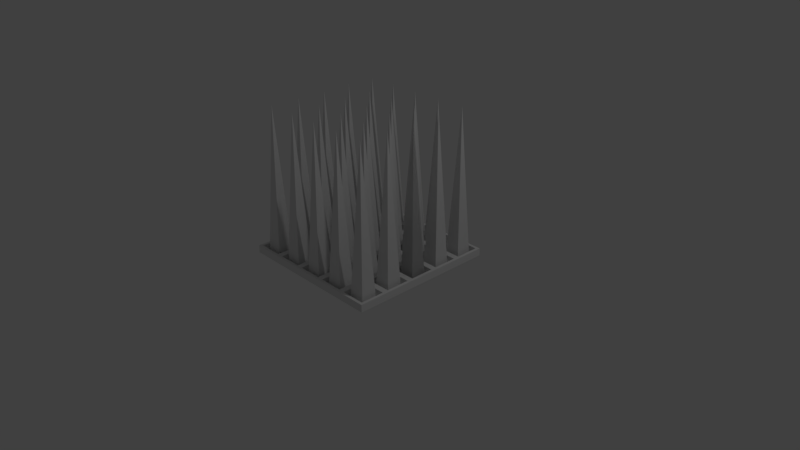 # Source: spikes.blend  (saved by Blender 2.79.0; exported with 4.5.12 LTS)
import bpy
from mathutils import Matrix  # noqa: F401  (used for matrix-valued properties, if any)

bpy.ops.wm.read_factory_settings(use_empty=True)
scene = bpy.context.scene
scene.name = 'Scene'

# ---- collections
col_collection_1 = bpy.data.collections.new('Collection 1'); scene.collection.children.link(col_collection_1)

# ---- materials (node trees are filled in below, after node groups)
mat_material = bpy.data.materials.new('Material')
mat_material.alpha_threshold = 0.0
mat_material.use_transparent_shadow = False
mat_material.roughness = 0.5
mat_material.line_color = (0.0, 0.0, 0.0, 1.0)

# ---- material node trees

# ---- world
world_world = bpy.data.worlds.new('World'); scene.world = world_world
world_world.color = (0.05088, 0.05088, 0.05088)
world_world.use_sun_shadow = False
world_world.sun_shadow_jitter_overblur = 0.0
world_world.cycles.sampling_method = 'MANUAL'

# ---- cameras
cam_camera = bpy.data.cameras.new('Camera')
cam_camera.clip_end = 100.0
cam_camera.lens = 35.0
cam_camera.sensor_width = 32.0
cam_camera.sensor_height = 18.0
cam_camera.ortho_scale = 7.314
cam_camera.dof.focus_distance = 0.0
cam_camera.dof.aperture_fstop = 128.0

# ---- lights
light_lamp = bpy.data.lights.new('Lamp', 'POINT')
light_lamp.transmission_factor = 0.0
light_lamp.cutoff_distance = 30.0
light_lamp.energy = 100.0
light_lamp.shadow_buffer_clip_start = 1.001
light_lamp.shadow_soft_size = 0.1
light_lamp.shadow_maximum_resolution = 0.006
light_lamp.use_absolute_resolution = True

# ---- meshes
me_cube = bpy.data.meshes.new('Cube')
me_cube.from_pydata([(1.0, 1.0, -1.0), (1.0, -1.0, -1.0), (-1.0, -1.0, -1.0), (-1.0, 1.0, -1.0), (1.0, 1.0, 1.0), (1.0, -1.0, 1.0), (-1.0, -1.0, 1.0), (-1.0, 1.0, 1.0), (1.0, 0.6, 1.0), (1.0, 0.2, 1.0), (1.0, -0.2, 1.0), (1.0, -0.6, 1.0), (0.6, 1.0, 1.0), (0.2, 1.0, 1.0), (-0.2, 1.0, 1.0), (-0.6, 1.0, 1.0), (0.6, -1.0, 1.0), (0.2, -1.0, 1.0), (-0.2, -1.0, 1.0), (-0.6, -1.0, 1.0), (-1.0, -0.6, 1.0), (-1.0, -0.2, 1.0), (-1.0, 0.2, 1.0), (-1.0, 0.6, 1.0), (0.6, 0.6, 1.0), (0.6, 0.2, 1.0), (0.6, -0.2, 1.0), (0.6, -0.6, 1.0), (0.2, 0.6, 1.0), (0.2, 0.2, 1.0), (0.2, -0.2, 1.0), (0.2, -0.6, 1.0), (-0.2, 0.6, 1.0), (-0.2, 0.2, 1.0), (-0.2, -0.2, 1.0), (-0.2, -0.6, 1.0), (-0.6, 0.6, 1.0), (-0.6, 0.2, 1.0), (-0.6, -0.2, 1.0), (-0.6, -0.6, 1.0), (-0.6387, -0.6387, -0.7861), (-0.9613, -0.6387, -0.7861), (-0.9613, -0.9613, -0.7861), (-0.6387, -0.9613, -0.7861), (0.9613, -0.6387, -0.7861), (0.6387, -0.6387, -0.7861), (0.6387, -0.9613, -0.7861), (0.9613, -0.9613, -0.7861), (0.5613, -0.6387, -0.7861), (0.2387, -0.6387, -0.7861), (0.2387, -0.9613, -0.7861), (0.5613, -0.9613, -0.7861), (0.1613, -0.6387, -0.7861), (-0.1613, -0.6387, -0.7861), (-0.1613, -0.9613, -0.7861), (0.1613, -0.9613, -0.7861), (-0.2387, -0.6387, -0.7861), (-0.5613, -0.6387, -0.7861), (-0.5613, -0.9613, -0.7861), (-0.2387, -0.9613, -0.7861), (0.9613, 0.9613, -0.7861), (0.6387, 0.9613, -0.7861), (0.6387, 0.6387, -0.7861), (0.9613, 0.6387, -0.7861), (0.9613, 0.5613, -0.7861), (0.6387, 0.5613, -0.7861), (0.6387, 0.2387, -0.7861), (0.9613, 0.2387, -0.7861), (0.9613, 0.1613, -0.7861), (0.6387, 0.1613, -0.7861), (0.6387, -0.1613, -0.7861), (0.9613, -0.1613, -0.7861), (0.9613, -0.2387, -0.7861), (0.6387, -0.2387, -0.7861), (0.6387, -0.5613, -0.7861), (0.9613, -0.5613, -0.7861), (0.5613, 0.9613, -0.7861), (0.2387, 0.9613, -0.7861), (0.2387, 0.6387, -0.7861), (0.5613, 0.6387, -0.7861), (0.5613, 0.5613, -0.7861), (0.2387, 0.5613, -0.7861), (0.2387, 0.2387, -0.7861), (0.5613, 0.2387, -0.7861), (0.5613, 0.1613, -0.7861), (0.2387, 0.1613, -0.7861), (0.2387, -0.1613, -0.7861), (0.5613, -0.1613, -0.7861), (0.5613, -0.2387, -0.7861), (0.2387, -0.2387, -0.7861), (0.2387, -0.5613, -0.7861), (0.5613, -0.5613, -0.7861), (0.1613, 0.9613, -0.7861), (-0.1613, 0.9613, -0.7861), (-0.1613, 0.6387, -0.7861), (0.1613, 0.6387, -0.7861), (0.1613, 0.5613, -0.7861), (-0.1613, 0.5613, -0.7861), (-0.1613, 0.2387, -0.7861), (0.1613, 0.2387, -0.7861), (0.1613, 0.1613, -0.7861), (-0.1613, 0.1613, -0.7861), (-0.1613, -0.1613, -0.7861), (0.1613, -0.1613, -0.7861), (0.1613, -0.2387, -0.7861), (-0.1613, -0.2387, -0.7861), (-0.1613, -0.5613, -0.7861), (0.1613, -0.5613, -0.7861), (-0.2387, 0.9613, -0.7861), (-0.5613, 0.9613, -0.7861), (-0.5613, 0.6387, -0.7861), (-0.2387, 0.6387, -0.7861), (-0.2387, 0.5613, -0.7861), (-0.5613, 0.5613, -0.7861), (-0.5613, 0.2387, -0.7861), (-0.2387, 0.2387, -0.7861), (-0.2387, 0.1613, -0.7861), (-0.5613, 0.1613, -0.7861), (-0.5613, -0.1613, -0.7861), (-0.2387, -0.1613, -0.7861), (-0.2387, -0.2387, -0.7861), (-0.5613, -0.2387, -0.7861), (-0.5613, -0.5613, -0.7861), (-0.2387, -0.5613, -0.7861), (-0.6387, 0.9613, -0.7861), (-0.9613, 0.9613, -0.7861), (-0.9613, 0.6387, -0.7861), (-0.6387, 0.6387, -0.7861), (-0.6387, 0.5613, -0.7861), (-0.9613, 0.5613, -0.7861), (-0.9613, 0.2387, -0.7861), (-0.6387, 0.2387, -0.7861), (-0.6387, 0.1613, -0.7861), (-0.9613, 0.1613, -0.7861), (-0.9613, -0.1613, -0.7861), (-0.6387, -0.1613, -0.7861), (-0.6387, -0.2387, -0.7861), (-0.9613, -0.2387, -0.7861), (-0.9613, -0.5613, -0.7861), (-0.6387, -0.5613, -0.7861), (-0.9613, -0.6387, 1.0), (-0.6387, -0.6387, 1.0), (-0.6387, -0.9613, 1.0), (-0.9613, -0.9613, 1.0), (0.6387, -0.6387, 1.0), (0.9613, -0.6387, 1.0), (0.9613, -0.9613, 1.0), (0.6387, -0.9613, 1.0), (0.2387, -0.6387, 1.0), (0.5613, -0.6387, 1.0), (0.5613, -0.9613, 1.0), (0.2387, -0.9613, 1.0), (-0.1613, -0.6387, 1.0), (0.1613, -0.6387, 1.0), (0.1613, -0.9613, 1.0), (-0.1613, -0.9613, 1.0), (-0.5613, -0.6387, 1.0), (-0.2387, -0.6387, 1.0), (-0.2387, -0.9613, 1.0), (-0.5613, -0.9613, 1.0), (0.9613, 0.9613, 1.0), (0.6387, 0.9613, 1.0), (0.9613, 0.6387, 1.0), (0.6387, 0.6387, 1.0), (0.6387, 0.5613, 1.0), (0.9613, 0.5613, 1.0), (0.9613, 0.2387, 1.0), (0.6387, 0.2387, 1.0), (0.6387, 0.1613, 1.0), (0.9613, 0.1613, 1.0), (0.9613, -0.1613, 1.0), (0.6387, -0.1613, 1.0), (0.6387, -0.2387, 1.0), (0.9613, -0.2387, 1.0), (0.9613, -0.5613, 1.0), (0.6387, -0.5613, 1.0), (0.5613, 0.9613, 1.0), (0.2387, 0.9613, 1.0), (0.5613, 0.6387, 1.0), (0.2387, 0.6387, 1.0), (0.2387, 0.5613, 1.0), (0.5613, 0.5613, 1.0), (0.5613, 0.2387, 1.0), (0.2387, 0.2387, 1.0), (0.2387, 0.1613, 1.0), (0.5613, 0.1613, 1.0), (0.5613, -0.1613, 1.0), (0.2387, -0.1613, 1.0), (0.2387, -0.2387, 1.0), (0.5613, -0.2387, 1.0), (0.5613, -0.5613, 1.0), (0.2387, -0.5613, 1.0), (0.1613, 0.9613, 1.0), (-0.1613, 0.9613, 1.0), (0.1613, 0.6387, 1.0), (-0.1613, 0.6387, 1.0), (-0.1613, 0.5613, 1.0), (0.1613, 0.5613, 1.0), (0.1613, 0.2387, 1.0), (-0.1613, 0.2387, 1.0), (-0.1613, 0.1613, 1.0), (0.1613, 0.1613, 1.0), (0.1613, -0.1613, 1.0), (-0.1613, -0.1613, 1.0), (-0.1613, -0.2387, 1.0), (0.1613, -0.2387, 1.0), (0.1613, -0.5613, 1.0), (-0.1613, -0.5613, 1.0), (-0.2387, 0.9613, 1.0), (-0.5613, 0.9613, 1.0), (-0.2387, 0.6387, 1.0), (-0.5613, 0.6387, 1.0), (-0.5613, 0.5613, 1.0), (-0.2387, 0.5613, 1.0), (-0.2387, 0.2387, 1.0), (-0.5613, 0.2387, 1.0), (-0.5613, 0.1613, 1.0), (-0.2387, 0.1613, 1.0), (-0.2387, -0.1613, 1.0), (-0.5613, -0.1613, 1.0), (-0.5613, -0.2387, 1.0), (-0.2387, -0.2387, 1.0), (-0.2387, -0.5613, 1.0), (-0.5613, -0.5613, 1.0), (-0.6387, 0.9613, 1.0), (-0.9613, 0.9613, 1.0), (-0.6387, 0.6387, 1.0), (-0.9613, 0.6387, 1.0), (-0.9613, 0.5613, 1.0), (-0.6387, 0.5613, 1.0), (-0.6387, 0.2387, 1.0), (-0.9613, 0.2387, 1.0), (-0.9613, 0.1613, 1.0), (-0.6387, 0.1613, 1.0), (-0.6387, -0.1613, 1.0), (-0.9613, -0.1613, 1.0), (-0.9613, -0.2387, 1.0), (-0.6387, -0.2387, 1.0), (-0.6387, -0.5613, 1.0), (-0.9613, -0.5613, 1.0)], [], [(0, 1, 2, 3), (40, 41, 42, 43), (0, 4, 8, 9, 10, 11, 5, 1), (1, 5, 16, 17, 18, 19, 6, 2), (2, 6, 20, 21, 22, 23, 7, 3), (4, 0, 3, 7, 15, 14, 13, 12), (44, 45, 46, 47), (48, 49, 50, 51), (52, 53, 54, 55), (56, 57, 58, 59), (60, 61, 62, 63), (64, 65, 66, 67), (68, 69, 70, 71), (72, 73, 74, 75), (76, 77, 78, 79), (80, 81, 82, 83), (84, 85, 86, 87), (88, 89, 90, 91), (92, 93, 94, 95), (96, 97, 98, 99), (100, 101, 102, 103), (104, 105, 106, 107), (108, 109, 110, 111), (112, 113, 114, 115), (116, 117, 118, 119), (120, 121, 122, 123), (124, 125, 126, 127), (128, 129, 130, 131), (132, 133, 134, 135), (136, 137, 138, 139), (39, 20, 140, 141), (20, 6, 143, 140), (6, 19, 142, 143), (19, 39, 141, 142), (11, 27, 144, 145), (27, 16, 147, 144), (16, 5, 146, 147), (5, 11, 145, 146), (27, 31, 148, 149), (31, 17, 151, 148), (17, 16, 150, 151), (16, 27, 149, 150), (31, 35, 152, 153), (35, 18, 155, 152), (18, 17, 154, 155), (17, 31, 153, 154), (35, 39, 156, 157), (39, 19, 159, 156), (19, 18, 158, 159), (18, 35, 157, 158), (4, 12, 161, 160), (12, 24, 163, 161), (24, 8, 162, 163), (8, 4, 160, 162), (8, 24, 164, 165), (24, 25, 167, 164), (25, 9, 166, 167), (9, 8, 165, 166), (9, 25, 168, 169), (25, 26, 171, 168), (26, 10, 170, 171), (10, 9, 169, 170), (10, 26, 172, 173), (26, 27, 175, 172), (27, 11, 174, 175), (11, 10, 173, 174), (12, 13, 177, 176), (13, 28, 179, 177), (28, 24, 178, 179), (24, 12, 176, 178), (24, 28, 180, 181), (28, 29, 183, 180), (29, 25, 182, 183), (25, 24, 181, 182), (25, 29, 184, 185), (29, 30, 187, 184), (30, 26, 186, 187), (26, 25, 185, 186), (26, 30, 188, 189), (30, 31, 191, 188), (31, 27, 190, 191), (27, 26, 189, 190), (13, 14, 193, 192), (14, 32, 195, 193), (32, 28, 194, 195), (28, 13, 192, 194), (28, 32, 196, 197), (32, 33, 199, 196), (33, 29, 198, 199), (29, 28, 197, 198), (29, 33, 200, 201), (33, 34, 203, 200), (34, 30, 202, 203), (30, 29, 201, 202), (30, 34, 204, 205), (34, 35, 207, 204), (35, 31, 206, 207), (31, 30, 205, 206), (14, 15, 209, 208), (15, 36, 211, 209), (36, 32, 210, 211), (32, 14, 208, 210), (32, 36, 212, 213), (36, 37, 215, 212), (37, 33, 214, 215), (33, 32, 213, 214), (33, 37, 216, 217), (37, 38, 219, 216), (38, 34, 218, 219), (34, 33, 217, 218), (34, 38, 220, 221), (38, 39, 223, 220), (39, 35, 222, 223), (35, 34, 221, 222), (15, 7, 225, 224), (7, 23, 227, 225), (23, 36, 226, 227), (36, 15, 224, 226), (36, 23, 228, 229), (23, 22, 231, 228), (22, 37, 230, 231), (37, 36, 229, 230), (37, 22, 232, 233), (22, 21, 235, 232), (21, 38, 234, 235), (38, 37, 233, 234), (38, 21, 236, 237), (21, 20, 239, 236), (20, 39, 238, 239), (39, 38, 237, 238), (41, 40, 141, 140), (40, 43, 142, 141), (42, 41, 140, 143), (43, 42, 143, 142), (45, 44, 145, 144), (44, 47, 146, 145), (46, 45, 144, 147), (47, 46, 147, 146), (49, 48, 149, 148), (48, 51, 150, 149), (50, 49, 148, 151), (51, 50, 151, 150), (53, 52, 153, 152), (52, 55, 154, 153), (54, 53, 152, 155), (55, 54, 155, 154), (57, 56, 157, 156), (56, 59, 158, 157), (58, 57, 156, 159), (59, 58, 159, 158), (61, 60, 160, 161), (60, 63, 162, 160), (62, 61, 161, 163), (63, 62, 163, 162), (65, 64, 165, 164), (64, 67, 166, 165), (66, 65, 164, 167), (67, 66, 167, 166), (69, 68, 169, 168), (68, 71, 170, 169), (70, 69, 168, 171), (71, 70, 171, 170), (73, 72, 173, 172), (72, 75, 174, 173), (74, 73, 172, 175), (75, 74, 175, 174), (77, 76, 176, 177), (76, 79, 178, 176), (78, 77, 177, 179), (79, 78, 179, 178), (81, 80, 181, 180), (80, 83, 182, 181), (82, 81, 180, 183), (83, 82, 183, 182), (85, 84, 185, 184), (84, 87, 186, 185), (86, 85, 184, 187), (87, 86, 187, 186), (89, 88, 189, 188), (88, 91, 190, 189), (90, 89, 188, 191), (91, 90, 191, 190), (93, 92, 192, 193), (92, 95, 194, 192), (94, 93, 193, 195), (95, 94, 195, 194), (97, 96, 197, 196), (96, 99, 198, 197), (98, 97, 196, 199), (99, 98, 199, 198), (101, 100, 201, 200), (100, 103, 202, 201), (102, 101, 200, 203), (103, 102, 203, 202), (105, 104, 205, 204), (104, 107, 206, 205), (106, 105, 204, 207), (107, 106, 207, 206), (109, 108, 208, 209), (108, 111, 210, 208), (110, 109, 209, 211), (111, 110, 211, 210), (113, 112, 213, 212), (112, 115, 214, 213), (114, 113, 212, 215), (115, 114, 215, 214), (117, 116, 217, 216), (116, 119, 218, 217), (118, 117, 216, 219), (119, 118, 219, 218), (121, 120, 221, 220), (120, 123, 222, 221), (122, 121, 220, 223), (123, 122, 223, 222), (125, 124, 224, 225), (124, 127, 226, 224), (126, 125, 225, 227), (127, 126, 227, 226), (129, 128, 229, 228), (128, 131, 230, 229), (130, 129, 228, 231), (131, 130, 231, 230), (133, 132, 233, 232), (132, 135, 234, 233), (134, 133, 232, 235), (135, 134, 235, 234), (137, 136, 237, 236), (136, 139, 238, 237), (138, 137, 236, 239), (139, 138, 239, 238)])
me_cube.materials.append(mat_material)
me_cube.use_remesh_preserve_volume = False
me_cube.use_remesh_preserve_attributes = False
me_cube.use_mirror_vertex_groups = False
me_cube.update()
me_cone_005 = bpy.data.meshes.new('Cone.005')
me_cone_005.from_pydata([(-0.1061, 0.1061, -1.0), (0.1061, 0.1061, -1.0), (0.1061, -0.1061, -1.0), (-0.1061, -0.1061, -1.0), (0.0, 0.0, 1.0), (-0.9061, 0.1061, -1.0), (-0.6939, 0.1061, -1.0), (-0.6939, -0.1061, -1.0), (-0.9061, -0.1061, -1.0), (-0.8, 0.0, 1.0), (-1.306, 0.1061, -1.0), (-1.094, 0.1061, -1.0), (-1.094, -0.1061, -1.0), (-1.306, -0.1061, -1.0), (-1.2, 0.0, 1.0), (-1.706, 0.1061, -1.0), (-1.494, 0.1061, -1.0), (-1.494, -0.1061, -1.0), (-1.706, -0.1061, -1.0), (-1.6, 0.0, 1.0), (-0.5061, 0.1061, -1.0), (-0.2939, 0.1061, -1.0), (-0.2939, -0.1061, -1.0), (-0.5061, -0.1061, -1.0), (-0.4, 0.0, 1.0), (-0.1061, 0.1061, -1.0), (0.1061, 0.1061, -1.0), (0.1061, -0.1061, -1.0), (-0.1061, -0.1061, -1.0), (0.0, 0.0, 1.0), (-0.9061, 0.5061, -1.0), (-0.6939, 0.5061, -1.0), (-0.6939, 0.2939, -1.0), (-0.9061, 0.2939, -1.0), (-0.8, 0.4, 1.0), (-1.306, 0.5061, -1.0), (-1.094, 0.5061, -1.0), (-1.094, 0.2939, -1.0), (-1.306, 0.2939, -1.0), (-1.2, 0.4, 1.0), (-1.706, 0.5061, -1.0), (-1.494, 0.5061, -1.0), (-1.494, 0.2939, -1.0), (-1.706, 0.2939, -1.0), (-1.6, 0.4, 1.0), (-0.5061, 0.5061, -1.0), (-0.2939, 0.5061, -1.0), (-0.2939, 0.2939, -1.0), (-0.5061, 0.2939, -1.0), (-0.4, 0.4, 1.0), (-0.1061, 0.5061, -1.0), (0.1061, 0.5061, -1.0), (0.1061, 0.2939, -1.0), (-0.1061, 0.2939, -1.0), (1.49e-08, 0.4, 1.0), (-0.9061, 0.9061, -1.0), (-0.6939, 0.9061, -1.0), (-0.6939, 0.6939, -1.0), (-0.9061, 0.6939, -1.0), (-0.8, 0.8, 1.0), (-1.306, 0.9061, -1.0), (-1.094, 0.9061, -1.0), (-1.094, 0.6939, -1.0), (-1.306, 0.6939, -1.0), (-1.2, 0.8, 1.0), (-1.706, 0.9061, -1.0), (-1.494, 0.9061, -1.0), (-1.494, 0.6939, -1.0), (-1.706, 0.6939, -1.0), (-1.6, 0.8, 1.0), (-0.5061, 0.9061, -1.0), (-0.2939, 0.9061, -1.0), (-0.2939, 0.6939, -1.0), (-0.5061, 0.6939, -1.0), (-0.4, 0.8, 1.0), (-0.1061, 0.9061, -1.0), (0.1061, 0.9061, -1.0), (0.1061, 0.6939, -1.0), (-0.1061, 0.6939, -1.0), (2.98e-08, 0.8, 1.0), (-0.9061, -0.2939, -1.0), (-0.6939, -0.2939, -1.0), (-0.6939, -0.5061, -1.0), (-0.9061, -0.5061, -1.0), (-0.8, -0.4, 1.0), (-1.306, -0.2939, -1.0), (-1.094, -0.2939, -1.0), (-1.094, -0.5061, -1.0), (-1.306, -0.5061, -1.0), (-1.2, -0.4, 1.0), (-1.706, -0.2939, -1.0), (-1.494, -0.2939, -1.0), (-1.494, -0.5061, -1.0), (-1.706, -0.5061, -1.0), (-1.6, -0.4, 1.0), (-0.5061, -0.2939, -1.0), (-0.2939, -0.2939, -1.0), (-0.2939, -0.5061, -1.0), (-0.5061, -0.5061, -1.0), (-0.4, -0.4, 1.0), (-0.1061, -0.2939, -1.0), (0.1061, -0.2939, -1.0), (0.1061, -0.5061, -1.0), (-0.1061, -0.5061, -1.0), (1.49e-08, -0.4, 1.0), (-0.9061, -0.6939, -1.0), (-0.6939, -0.6939, -1.0), (-0.6939, -0.9061, -1.0), (-0.9061, -0.9061, -1.0), (-0.8, -0.8, 1.0), (-1.306, -0.6939, -1.0), (-1.094, -0.6939, -1.0), (-1.094, -0.9061, -1.0), (-1.306, -0.9061, -1.0), (-1.2, -0.8, 1.0), (-1.706, -0.6939, -1.0), (-1.494, -0.6939, -1.0), (-1.494, -0.9061, -1.0), (-1.706, -0.9061, -1.0), (-1.6, -0.8, 1.0), (-0.5061, -0.6939, -1.0), (-0.2939, -0.6939, -1.0), (-0.2939, -0.9061, -1.0), (-0.5061, -0.9061, -1.0), (-0.4, -0.8, 1.0), (-0.1061, -0.6939, -1.0), (0.1061, -0.6939, -1.0), (0.1061, -0.9061, -1.0), (-0.1061, -0.9061, -1.0), (2.98e-08, -0.8, 1.0)], [], [(0, 4, 1), (1, 4, 2), (2, 4, 3), (3, 4, 0), (0, 1, 2, 3), (5, 9, 6), (6, 9, 7), (7, 9, 8), (8, 9, 5), (5, 6, 7, 8), (10, 14, 11), (11, 14, 12), (12, 14, 13), (13, 14, 10), (10, 11, 12, 13), (15, 19, 16), (16, 19, 17), (17, 19, 18), (18, 19, 15), (15, 16, 17, 18), (20, 24, 21), (21, 24, 22), (22, 24, 23), (23, 24, 20), (20, 21, 22, 23), (25, 29, 26), (26, 29, 27), (27, 29, 28), (28, 29, 25), (25, 26, 27, 28), (30, 34, 31), (31, 34, 32), (32, 34, 33), (33, 34, 30), (30, 31, 32, 33), (35, 39, 36), (36, 39, 37), (37, 39, 38), (38, 39, 35), (35, 36, 37, 38), (40, 44, 41), (41, 44, 42), (42, 44, 43), (43, 44, 40), (40, 41, 42, 43), (45, 49, 46), (46, 49, 47), (47, 49, 48), (48, 49, 45), (45, 46, 47, 48), (50, 54, 51), (51, 54, 52), (52, 54, 53), (53, 54, 50), (50, 51, 52, 53), (55, 59, 56), (56, 59, 57), (57, 59, 58), (58, 59, 55), (55, 56, 57, 58), (60, 64, 61), (61, 64, 62), (62, 64, 63), (63, 64, 60), (60, 61, 62, 63), (65, 69, 66), (66, 69, 67), (67, 69, 68), (68, 69, 65), (65, 66, 67, 68), (70, 74, 71), (71, 74, 72), (72, 74, 73), (73, 74, 70), (70, 71, 72, 73), (75, 79, 76), (76, 79, 77), (77, 79, 78), (78, 79, 75), (75, 76, 77, 78), (80, 84, 81), (81, 84, 82), (82, 84, 83), (83, 84, 80), (80, 81, 82, 83), (85, 89, 86), (86, 89, 87), (87, 89, 88), (88, 89, 85), (85, 86, 87, 88), (90, 94, 91), (91, 94, 92), (92, 94, 93), (93, 94, 90), (90, 91, 92, 93), (95, 99, 96), (96, 99, 97), (97, 99, 98), (98, 99, 95), (95, 96, 97, 98), (100, 104, 101), (101, 104, 102), (102, 104, 103), (103, 104, 100), (100, 101, 102, 103), (105, 109, 106), (106, 109, 107), (107, 109, 108), (108, 109, 105), (105, 106, 107, 108), (110, 114, 111), (111, 114, 112), (112, 114, 113), (113, 114, 110), (110, 111, 112, 113), (115, 119, 116), (116, 119, 117), (117, 119, 118), (118, 119, 115), (115, 116, 117, 118), (120, 124, 121), (121, 124, 122), (122, 124, 123), (123, 124, 120), (120, 121, 122, 123), (125, 129, 126), (126, 129, 127), (127, 129, 128), (128, 129, 125), (125, 126, 127, 128)])
me_cone_005.use_remesh_preserve_volume = False
me_cone_005.use_remesh_preserve_attributes = False
me_cone_005.use_mirror_vertex_groups = False
me_cone_005.update()

# ---- objects
ob_cube = bpy.data.objects.new('Cube', me_cube)
ob_lamp = bpy.data.objects.new('Lamp', light_lamp)
ob_camera = bpy.data.objects.new('Camera', cam_camera)
ob_spikes = bpy.data.objects.new('Spikes', me_cone_005)

# ---- transforms, parenting, visibility, modifiers, constraints
ob_cube.location = (0.0, 0.0, 0.05)
ob_cube.scale = (1.0, 1.0, 0.05)
ob_cube.lock_rotations_4d = False
ob_cube.empty_display_type = 'ARROWS'
ob_cube.lineart.crease_threshold = 0.0
ob_lamp.location = (4.076, 1.005, 5.904)
ob_lamp.rotation_euler = (0.6503, 0.05522, 1.866)
ob_lamp.lock_rotations_4d = False
ob_lamp.empty_display_type = 'ARROWS'
ob_lamp.color = (0.0, 0.0, 0.0, 0.0)
ob_lamp.lineart.crease_threshold = 0.0
ob_camera.location = (7.481, -6.508, 5.344)
ob_camera.rotation_euler = (1.109, 0.0, 0.8149)
ob_camera.lock_rotations_4d = False
ob_camera.empty_display_type = 'ARROWS'
ob_camera.color = (0.0, 0.0, 0.0, 0.0)
ob_camera.display_type = 'WIRE'
ob_camera.lineart.crease_threshold = 0.0
ob_spikes.location = (0.8, 0.0, 1.0)
ob_spikes.lineart.crease_threshold = 0.0

# ---- collection membership
col_collection_1.objects.link(ob_cube)
col_collection_1.objects.link(ob_lamp)
col_collection_1.objects.link(ob_camera)
col_collection_1.objects.link(ob_spikes)

# ---- scene / render settings (as saved in the file)
scene.camera = ob_camera
scene.frame_start = 1; scene.frame_end = 250; scene.frame_set(1)
scene.render.engine = 'BLENDER_EEVEE_NEXT'
scene.render.resolution_percentage = 50
scene.render.dither_intensity = 0.0
scene.cycles.use_denoising = False
scene.cycles.samples = 128
scene.cycles.sampling_pattern = 'TABULATED_SOBOL'
scene.cycles.use_adaptive_sampling = False
scene.cycles.use_light_tree = False
scene.cycles.blur_glossy = 0.0
scene.cycles.sample_clamp_indirect = 0.0
scene.view_settings.view_transform = 'Standard'
bpy.context.view_layer.update()
